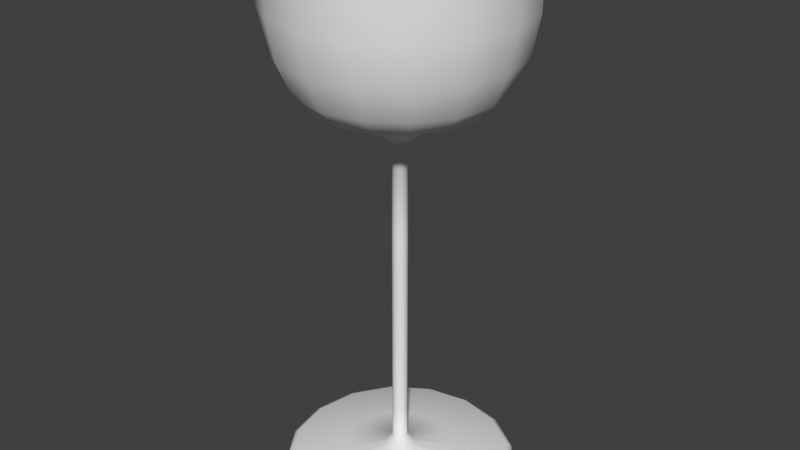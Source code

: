 # Source: Chalice.blend  (saved by Blender 2.79.0; exported with 4.5.12 LTS)
import bpy
from mathutils import Matrix  # noqa: F401  (used for matrix-valued properties, if any)

bpy.ops.wm.read_factory_settings(use_empty=True)
scene = bpy.context.scene
scene.name = 'Scene'

# ---- collections
col_collection_1 = bpy.data.collections.new('Collection 1'); scene.collection.children.link(col_collection_1)

# ---- world
world_world = bpy.data.worlds.new('World'); scene.world = world_world
world_world.color = (0.05088, 0.05088, 0.05088)
world_world.use_sun_shadow = False
world_world.sun_shadow_jitter_overblur = 0.0
world_world.cycles.sampling_method = 'MANUAL'

# ---- meshes
me_cube_001 = bpy.data.meshes.new('Cube.001')
me_cube_001.from_pydata([(-1.0, 0.0, 0.0), (-0.9905, 0.0, 0.02901), (-0.9503, -2.864e-09, 0.05033), (-0.4908, -8.591e-09, 0.09296), (-0.1214, -1.686e-08, 0.1545), (-0.06454, -2.546e-08, 0.2185), (-0.06454, -2.546e-08, 0.2185), (-0.06454, -2.546e-08, 0.5145), (-0.06454, -2.546e-08, 1.163), (-0.06454, -2.546e-08, 2.199), (-0.06454, -2.546e-08, 2.989), (-0.1494, -3.591e-08, 3.067), (-0.4181, -5.491e-08, 3.209), (-0.701, -7.106e-08, 3.329), (-0.8495, -9.101e-08, 3.477), (-0.9697, -1.271e-07, 3.746), (-1.033, -1.718e-07, 4.078), (-1.033, -1.718e-07, 4.552)], [(1, 0), (2, 1), (3, 2), (4, 3), (5, 4), (6, 5), (7, 6), (8, 7), (9, 8), (10, 9), (11, 10), (12, 11), (13, 12), (14, 13), (15, 14), (16, 15), (17, 16)], [])
me_cube_001.use_remesh_preserve_volume = False
me_cube_001.use_remesh_preserve_attributes = False
me_cube_001.use_mirror_vertex_groups = False
me_cube_001.update()

# ---- objects
ob_cube = bpy.data.objects.new('Cube', me_cube_001)

# ---- transforms, parenting, visibility, modifiers, constraints
ob_cube.location = (0.0, 0.0, 0.0)
ob_cube.lineart.crease_threshold = 0.0
_m = ob_cube.modifiers.new('Screw', 'SCREW')

# ---- collection membership
col_collection_1.objects.link(ob_cube)

# ---- scene / render settings (as saved in the file)
scene.frame_start = 1; scene.frame_end = 250; scene.frame_set(1)
scene.render.engine = 'BLENDER_EEVEE_NEXT'
scene.render.resolution_percentage = 50
scene.render.dither_intensity = 0.0
scene.cycles.use_denoising = False
scene.cycles.samples = 128
scene.cycles.sampling_pattern = 'TABULATED_SOBOL'
scene.cycles.use_adaptive_sampling = False
scene.cycles.use_light_tree = False
scene.cycles.blur_glossy = 0.0
scene.cycles.sample_clamp_indirect = 0.0
scene.view_settings.view_transform = 'Standard'
bpy.context.view_layer.update()

# ---- added for rendering (the .blend has no active camera and no usable light): camera, sun
cam_auto = bpy.data.cameras.new('AutoCamera')
cam_auto.lens = 50.0
cam_auto.sensor_width = 36.0
cam_auto.clip_end = 1000.0
ob_auto_camera = bpy.data.objects.new('AutoCamera', cam_auto)
scene.collection.objects.link(ob_auto_camera)
ob_auto_camera.location = (5.00516, -6.00619, 6.2802)
ob_auto_camera.rotation_euler = (1.09748, -7.21219e-08, 0.694738)
scene.camera = ob_auto_camera
light_auto_sun = bpy.data.lights.new('AutoSun', 'SUN')
light_auto_sun.energy = 3.0
light_auto_sun.angle = 0.0523599
ob_auto_sun = bpy.data.objects.new('AutoSun', light_auto_sun)
scene.collection.objects.link(ob_auto_sun)
ob_auto_sun.rotation_euler = (0.872665, 0.174533, 0.523599)
bpy.context.view_layer.update()
